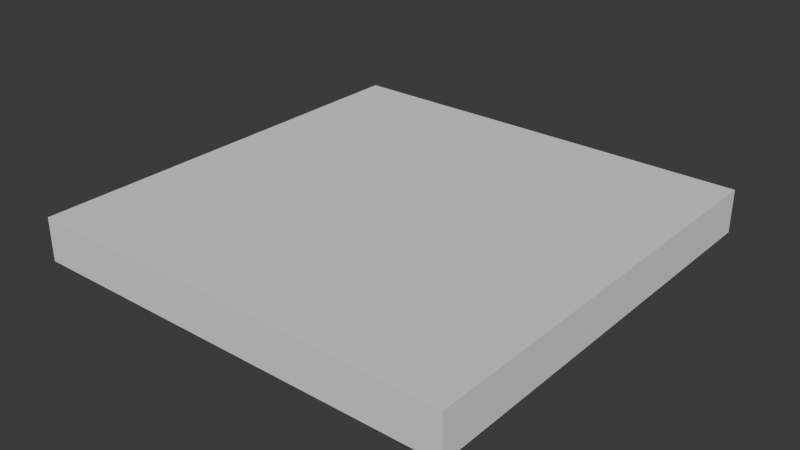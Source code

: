 # Source: FI-046_Overseer_Hallway_Floor.blend  (saved by Blender 4.2.66; exported with 4.5.12 LTS)
import bpy
from mathutils import Matrix  # noqa: F401  (used for matrix-valued properties, if any)

bpy.ops.wm.read_factory_settings(use_empty=True)
scene = bpy.context.scene
scene.name = 'Scene'

# ---- collections
col_collection = bpy.data.collections.new('Collection'); scene.collection.children.link(col_collection)
col_export = bpy.data.collections.new('Export'); scene.collection.children.link(col_export)

# ---- world
world_world = bpy.data.worlds.new('World'); scene.world = world_world
world_world.use_nodes = True; world_world.node_tree.nodes.clear()
_N = world_world.node_tree.nodes; _L = world_world.node_tree.links
n0 = _N.new('ShaderNodeOutputWorld'); n0.name = 'World Output'; n0.location = (300, 300)
n1 = _N.new('ShaderNodeBackground'); n1.name = 'Background'; n1.location = (10, 300)
n1.inputs[0].default_value = (0.05088, 0.05088, 0.05088, 1.0)
_L.new(n1.outputs[0], n0.inputs[0])
n0.is_active_output = True
world_world.color = (0.05088, 0.05088, 0.05088)
world_world.sun_shadow_jitter_overblur = 0.0

# ---- meshes
me_cube_001 = bpy.data.meshes.new('Cube.001')
me_cube_001.from_pydata([(-1.025, -1.0, -0.2), (-1.025, -1.0, 0.0), (-1.025, 1.0, -0.2), (-1.025, 1.0, 0.0), (1.025, -1.0, -0.2), (1.025, -1.0, 0.0), (1.025, 1.0, -0.2), (1.025, 1.0, 0.0)], [], [(0, 1, 3, 2), (2, 3, 7, 6), (6, 7, 5, 4), (4, 5, 1, 0), (2, 6, 4, 0), (7, 3, 1, 5)])
_uv = me_cube_001.uv_layers.new(name='UVMap')
_uv.uv.foreach_set('vector', [0.375, 0.0, 0.625, 0.0, 0.625, 0.25, 0.375, 0.25, 0.375, 0.25, 0.625, 0.25, 0.625, 0.5, 0.375, 0.5, 0.375, 0.5, 0.625, 0.5, 0.625, 0.75, 0.375, 0.75, 0.375, 0.75, 0.625, 0.75, 0.625, 1.0, 0.375, 1.0, 0.125, 0.5, 0.375, 0.5, 0.375, 0.75, 0.125, 0.75, 0.625, 0.5, 0.875, 0.5, 0.875, 0.75, 0.625, 0.75])
me_cube_001.update()

# ---- objects
ob_fi_046_overseer_hallway_floor = bpy.data.objects.new('FI-046 Overseer Hallway Floor', me_cube_001)

# ---- transforms, parenting, visibility, modifiers, constraints
ob_fi_046_overseer_hallway_floor.location = (0.0, 0.0, 0.0)
ob_fi_046_overseer_hallway_floor.scale = (0.9756, 1.0, 1.0)

# ---- collection membership
col_export.objects.link(ob_fi_046_overseer_hallway_floor)

# ---- scene / render settings (as saved in the file)
scene.frame_start = 1; scene.frame_end = 250; scene.frame_set(1)
scene.render.engine = 'BLENDER_EEVEE_NEXT'
bpy.context.view_layer.update()

# ---- added for rendering (the .blend has no active camera and no usable light): camera, sun
cam_auto = bpy.data.cameras.new('AutoCamera')
cam_auto.lens = 50.0
cam_auto.sensor_width = 36.0
cam_auto.clip_end = 1000.0
ob_auto_camera = bpy.data.objects.new('AutoCamera', cam_auto)
scene.collection.objects.link(ob_auto_camera)
ob_auto_camera.location = (2.62346, -3.14816, 1.99877)
ob_auto_camera.rotation_euler = (1.09748, -7.21219e-08, 0.694738)
scene.camera = ob_auto_camera
light_auto_sun = bpy.data.lights.new('AutoSun', 'SUN')
light_auto_sun.energy = 3.0
light_auto_sun.angle = 0.0523599
ob_auto_sun = bpy.data.objects.new('AutoSun', light_auto_sun)
scene.collection.objects.link(ob_auto_sun)
ob_auto_sun.rotation_euler = (0.872665, 0.174533, 0.523599)
bpy.context.view_layer.update()
